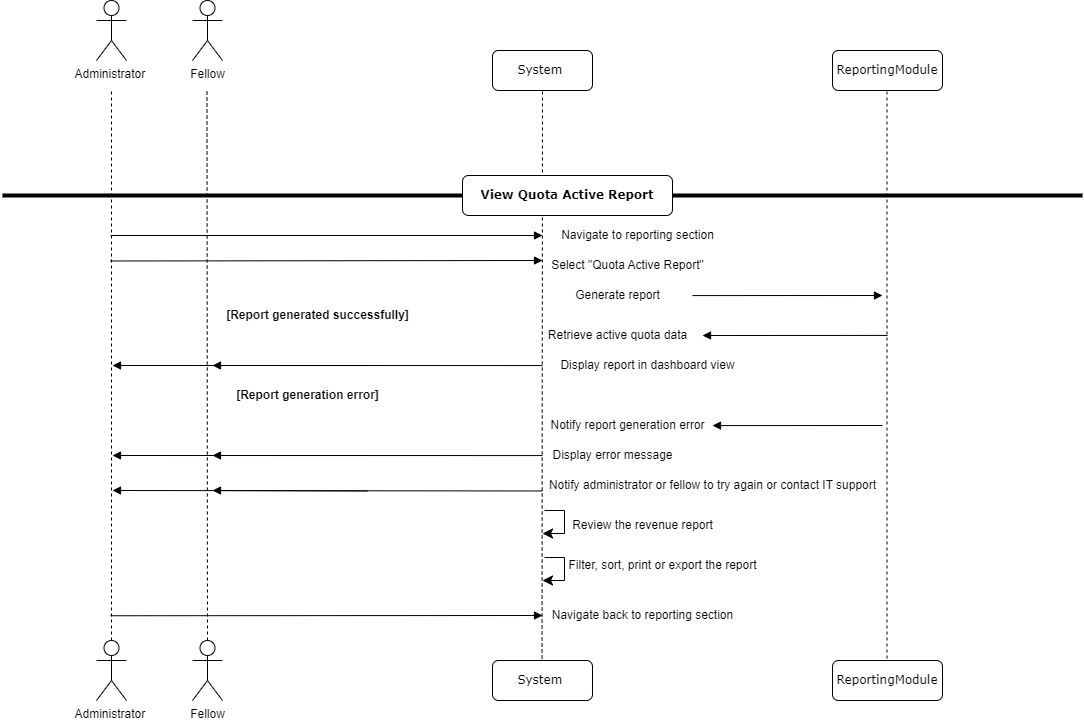

The diagram above was exported from draw.io. Its source (the exported page's mxGraphModel, read from the mxfile embedded in the PNG):
<mxGraphModel dx="794" dy="438" grid="1" gridSize="10" guides="1" tooltips="1" connect="1" arrows="1" fold="1" page="1" pageScale="1" pageWidth="1100" pageHeight="850" background="none" math="0" shadow="0">
  <root>
    <mxCell id="0" />
    <mxCell id="1" parent="0" />
    <mxCell id="7baba1c4bc27f4b0-6" value="ReportingModule" style="shape=umlLifeline;perimeter=lifelinePerimeter;whiteSpace=wrap;html=1;container=1;collapsible=0;recursiveResize=0;outlineConnect=0;rounded=1;shadow=0;comic=0;labelBackgroundColor=none;strokeWidth=1;fontFamily=Verdana;fontSize=12;align=center;" parent="1" vertex="1">
      <mxGeometry x="840" y="320" width="110" height="40" as="geometry" />
    </mxCell>
    <mxCell id="_6L_Mdx-2S_ycw-kaspw-14" value="System&amp;nbsp;" style="shape=umlLifeline;perimeter=lifelinePerimeter;whiteSpace=wrap;html=1;container=1;collapsible=0;recursiveResize=0;outlineConnect=0;rounded=1;shadow=0;comic=0;labelBackgroundColor=none;strokeWidth=1;fontFamily=Verdana;fontSize=12;align=center;" parent="1" vertex="1">
      <mxGeometry x="500" y="320" width="100" height="40" as="geometry" />
    </mxCell>
    <mxCell id="_6L_Mdx-2S_ycw-kaspw-16" value="" style="endArrow=none;dashed=1;html=1;rounded=0;" parent="1" source="_6L_Mdx-2S_ycw-kaspw-55" edge="1">
      <mxGeometry width="50" height="50" relative="1" as="geometry">
        <mxPoint x="550" y="1000" as="sourcePoint" />
        <mxPoint x="550" y="360" as="targetPoint" />
      </mxGeometry>
    </mxCell>
    <mxCell id="_6L_Mdx-2S_ycw-kaspw-20" value="" style="endArrow=none;dashed=1;html=1;rounded=0;" parent="1" source="_6L_Mdx-2S_ycw-kaspw-56" target="7baba1c4bc27f4b0-6" edge="1">
      <mxGeometry width="50" height="50" relative="1" as="geometry">
        <mxPoint x="840" y="1000" as="sourcePoint" />
        <mxPoint x="740" y="200" as="targetPoint" />
      </mxGeometry>
    </mxCell>
    <mxCell id="_6L_Mdx-2S_ycw-kaspw-33" value="" style="line;strokeWidth=4;html=1;perimeter=backbonePerimeter;points=[];outlineConnect=0;" parent="1" vertex="1">
      <mxGeometry x="10" y="460" width="1080" height="10" as="geometry" />
    </mxCell>
    <mxCell id="_6L_Mdx-2S_ycw-kaspw-34" value="&lt;b&gt;View Quota Active Report&lt;/b&gt;" style="shape=umlLifeline;perimeter=lifelinePerimeter;whiteSpace=wrap;html=1;container=1;collapsible=0;recursiveResize=0;outlineConnect=0;rounded=1;shadow=0;comic=0;labelBackgroundColor=none;strokeWidth=1;fontFamily=Verdana;fontSize=12;align=center;" parent="1" vertex="1">
      <mxGeometry x="470" y="445" width="210" height="40" as="geometry" />
    </mxCell>
    <mxCell id="_6L_Mdx-2S_ycw-kaspw-35" value="Navigate to reporting section" style="text;html=1;align=center;verticalAlign=middle;resizable=0;points=[];autosize=1;strokeColor=none;fillColor=none;" parent="1" vertex="1">
      <mxGeometry x="555" y="490" width="180" height="30" as="geometry" />
    </mxCell>
    <mxCell id="_6L_Mdx-2S_ycw-kaspw-36" value="Select &quot;Quota Active Report&quot;" style="text;html=1;align=center;verticalAlign=middle;resizable=0;points=[];autosize=1;strokeColor=none;fillColor=none;" parent="1" vertex="1">
      <mxGeometry x="545" y="520" width="180" height="30" as="geometry" />
    </mxCell>
    <mxCell id="_6L_Mdx-2S_ycw-kaspw-40" value="Generate report" style="text;html=1;align=center;verticalAlign=middle;resizable=0;points=[];autosize=1;strokeColor=none;fillColor=none;" parent="1" vertex="1">
      <mxGeometry x="570" y="550" width="110" height="30" as="geometry" />
    </mxCell>
    <mxCell id="_6L_Mdx-2S_ycw-kaspw-52" value="Notify report generation error" style="text;html=1;align=center;verticalAlign=middle;resizable=0;points=[];autosize=1;strokeColor=none;fillColor=none;" parent="1" vertex="1">
      <mxGeometry x="545" y="680" width="180" height="30" as="geometry" />
    </mxCell>
    <mxCell id="_6L_Mdx-2S_ycw-kaspw-56" value="ReportingModule" style="shape=umlLifeline;perimeter=lifelinePerimeter;whiteSpace=wrap;html=1;container=1;collapsible=0;recursiveResize=0;outlineConnect=0;rounded=1;shadow=0;comic=0;labelBackgroundColor=none;strokeWidth=1;fontFamily=Verdana;fontSize=12;align=center;" parent="1" vertex="1">
      <mxGeometry x="840" y="930" width="110" height="40" as="geometry" />
    </mxCell>
    <mxCell id="_6L_Mdx-2S_ycw-kaspw-62" value="" style="html=1;verticalAlign=bottom;endArrow=block;labelBackgroundColor=none;fontFamily=Verdana;fontSize=12;edgeStyle=elbowEdgeStyle;elbow=vertical;" parent="1" edge="1">
      <mxGeometry relative="1" as="geometry">
        <mxPoint x="895" y="604.92" as="sourcePoint" />
        <mxPoint x="710" y="604.5" as="targetPoint" />
        <Array as="points">
          <mxPoint x="700" y="605" />
        </Array>
      </mxGeometry>
    </mxCell>
    <mxCell id="_6L_Mdx-2S_ycw-kaspw-68" value="" style="html=1;verticalAlign=bottom;endArrow=block;labelBackgroundColor=none;fontFamily=Verdana;fontSize=12;edgeStyle=elbowEdgeStyle;elbow=vertical;" parent="1" edge="1">
      <mxGeometry relative="1" as="geometry">
        <mxPoint x="550" y="635.0600000000001" as="sourcePoint" />
        <mxPoint x="120" y="634.58" as="targetPoint" />
      </mxGeometry>
    </mxCell>
    <mxCell id="Xz9BWPM8MuEH1-YCCM62-2" value="Display report in dashboard view" style="text;html=1;align=center;verticalAlign=middle;resizable=0;points=[];autosize=1;strokeColor=none;fillColor=none;" parent="1" vertex="1">
      <mxGeometry x="555" y="620" width="200" height="30" as="geometry" />
    </mxCell>
    <mxCell id="Z2IQI_FE74_xyJnflHxf-1" value="" style="html=1;verticalAlign=bottom;endArrow=block;labelBackgroundColor=none;fontFamily=Verdana;fontSize=12;edgeStyle=elbowEdgeStyle;elbow=vertical;entryX=0.015;entryY=0.4;entryDx=0;entryDy=0;entryPerimeter=0;" parent="1" edge="1">
      <mxGeometry relative="1" as="geometry">
        <mxPoint x="118" y="504.99" as="sourcePoint" />
        <mxPoint x="550" y="504.5" as="targetPoint" />
      </mxGeometry>
    </mxCell>
    <mxCell id="Z2IQI_FE74_xyJnflHxf-2" value="" style="html=1;verticalAlign=bottom;endArrow=block;labelBackgroundColor=none;fontFamily=Verdana;fontSize=12;edgeStyle=elbowEdgeStyle;elbow=vertical;" parent="1" edge="1">
      <mxGeometry relative="1" as="geometry">
        <mxPoint x="700" y="565.07" as="sourcePoint" />
        <mxPoint x="890" y="565" as="targetPoint" />
      </mxGeometry>
    </mxCell>
    <mxCell id="_6L_Mdx-2S_ycw-kaspw-55" value="System&amp;nbsp;" style="shape=umlLifeline;perimeter=lifelinePerimeter;whiteSpace=wrap;html=1;container=1;collapsible=0;recursiveResize=0;outlineConnect=0;rounded=1;shadow=0;comic=0;labelBackgroundColor=none;strokeWidth=1;fontFamily=Verdana;fontSize=12;align=center;" parent="1" vertex="1">
      <mxGeometry x="500" y="930" width="100" height="40" as="geometry" />
    </mxCell>
    <mxCell id="_6L_Mdx-2S_ycw-kaspw-69" value="Administrator&amp;nbsp;" style="shape=umlActor;verticalLabelPosition=bottom;verticalAlign=top;html=1;outlineConnect=0;" parent="1" vertex="1">
      <mxGeometry x="104" y="910" width="30" height="60" as="geometry" />
    </mxCell>
    <mxCell id="7h11DW6-eHdEZudUMci8-1" value="" style="html=1;verticalAlign=bottom;endArrow=block;labelBackgroundColor=none;fontFamily=Verdana;fontSize=12;edgeStyle=elbowEdgeStyle;elbow=vertical;entryX=0.015;entryY=0.4;entryDx=0;entryDy=0;entryPerimeter=0;" parent="1" edge="1">
      <mxGeometry relative="1" as="geometry">
        <mxPoint x="118" y="530.49" as="sourcePoint" />
        <mxPoint x="550" y="530" as="targetPoint" />
      </mxGeometry>
    </mxCell>
    <mxCell id="7h11DW6-eHdEZudUMci8-2" value="Retrieve active quota data" style="text;html=1;align=center;verticalAlign=middle;resizable=0;points=[];autosize=1;strokeColor=none;fillColor=none;" parent="1" vertex="1">
      <mxGeometry x="545" y="590" width="160" height="30" as="geometry" />
    </mxCell>
    <mxCell id="7h11DW6-eHdEZudUMci8-3" value="&lt;b&gt;[Report generated successfully]&lt;/b&gt;" style="text;html=1;align=center;verticalAlign=middle;resizable=0;points=[];autosize=1;strokeColor=none;fillColor=none;" parent="1" vertex="1">
      <mxGeometry x="220" y="570" width="210" height="30" as="geometry" />
    </mxCell>
    <mxCell id="7h11DW6-eHdEZudUMci8-5" value="&lt;b&gt;[Report generation error]&lt;/b&gt;" style="text;html=1;align=center;verticalAlign=middle;resizable=0;points=[];autosize=1;strokeColor=none;fillColor=none;" parent="1" vertex="1">
      <mxGeometry x="230" y="650" width="170" height="30" as="geometry" />
    </mxCell>
    <mxCell id="7h11DW6-eHdEZudUMci8-6" value="" style="html=1;verticalAlign=bottom;endArrow=block;labelBackgroundColor=none;fontFamily=Verdana;fontSize=12;edgeStyle=elbowEdgeStyle;elbow=vertical;" parent="1" edge="1">
      <mxGeometry relative="1" as="geometry">
        <mxPoint x="890" y="695" as="sourcePoint" />
        <mxPoint x="720" y="694.58" as="targetPoint" />
        <Array as="points">
          <mxPoint x="710" y="695.08" />
        </Array>
      </mxGeometry>
    </mxCell>
    <mxCell id="7h11DW6-eHdEZudUMci8-7" value="Display error message" style="text;html=1;align=center;verticalAlign=middle;resizable=0;points=[];autosize=1;strokeColor=none;fillColor=none;" parent="1" vertex="1">
      <mxGeometry x="550" y="710" width="140" height="30" as="geometry" />
    </mxCell>
    <mxCell id="7h11DW6-eHdEZudUMci8-8" value="" style="html=1;verticalAlign=bottom;endArrow=block;labelBackgroundColor=none;fontFamily=Verdana;fontSize=12;edgeStyle=elbowEdgeStyle;elbow=vertical;" parent="1" edge="1">
      <mxGeometry relative="1" as="geometry">
        <mxPoint x="550" y="725.06" as="sourcePoint" />
        <mxPoint x="120" y="724.5799999999999" as="targetPoint" />
      </mxGeometry>
    </mxCell>
    <mxCell id="7h11DW6-eHdEZudUMci8-9" value="" style="html=1;verticalAlign=bottom;endArrow=block;labelBackgroundColor=none;fontFamily=Verdana;fontSize=12;edgeStyle=elbowEdgeStyle;elbow=vertical;" parent="1" edge="1">
      <mxGeometry relative="1" as="geometry">
        <mxPoint x="550" y="760.48" as="sourcePoint" />
        <mxPoint x="120" y="760" as="targetPoint" />
      </mxGeometry>
    </mxCell>
    <mxCell id="7h11DW6-eHdEZudUMci8-10" value="Notify administrator or fellow to try again or contact IT support" style="text;html=1;align=center;verticalAlign=middle;resizable=0;points=[];autosize=1;strokeColor=none;fillColor=none;" parent="1" vertex="1">
      <mxGeometry x="545" y="740" width="350" height="30" as="geometry" />
    </mxCell>
    <mxCell id="7h11DW6-eHdEZudUMci8-11" value="" style="edgeStyle=elbowEdgeStyle;elbow=horizontal;endArrow=classic;html=1;curved=0;rounded=0;endSize=8;startSize=8;entryX=0.02;entryY=0.089;entryDx=0;entryDy=0;entryPerimeter=0;" parent="1" edge="1">
      <mxGeometry width="50" height="50" relative="1" as="geometry">
        <mxPoint x="552" y="780" as="sourcePoint" />
        <mxPoint x="550" y="803" as="targetPoint" />
        <Array as="points">
          <mxPoint x="572" y="770" />
        </Array>
      </mxGeometry>
    </mxCell>
    <mxCell id="7h11DW6-eHdEZudUMci8-12" value="" style="edgeStyle=elbowEdgeStyle;elbow=horizontal;endArrow=classic;html=1;curved=0;rounded=0;endSize=8;startSize=8;entryX=0.02;entryY=0.089;entryDx=0;entryDy=0;entryPerimeter=0;" parent="1" edge="1">
      <mxGeometry width="50" height="50" relative="1" as="geometry">
        <mxPoint x="552" y="827" as="sourcePoint" />
        <mxPoint x="550" y="850" as="targetPoint" />
        <Array as="points">
          <mxPoint x="572" y="817" />
        </Array>
      </mxGeometry>
    </mxCell>
    <mxCell id="7h11DW6-eHdEZudUMci8-13" value="" style="html=1;verticalAlign=bottom;endArrow=block;labelBackgroundColor=none;fontFamily=Verdana;fontSize=12;edgeStyle=elbowEdgeStyle;elbow=vertical;entryX=0.015;entryY=0.4;entryDx=0;entryDy=0;entryPerimeter=0;" parent="1" edge="1">
      <mxGeometry relative="1" as="geometry">
        <mxPoint x="118" y="885.25" as="sourcePoint" />
        <mxPoint x="550" y="884.76" as="targetPoint" />
      </mxGeometry>
    </mxCell>
    <mxCell id="7h11DW6-eHdEZudUMci8-15" value="Review the revenue report" style="text;html=1;align=center;verticalAlign=middle;resizable=0;points=[];autosize=1;strokeColor=none;fillColor=none;" parent="1" vertex="1">
      <mxGeometry x="570" y="780" width="160" height="30" as="geometry" />
    </mxCell>
    <mxCell id="7h11DW6-eHdEZudUMci8-16" value="Filter, sort, print or export the report" style="text;html=1;align=center;verticalAlign=middle;resizable=0;points=[];autosize=1;strokeColor=none;fillColor=none;" parent="1" vertex="1">
      <mxGeometry x="565" y="820" width="210" height="30" as="geometry" />
    </mxCell>
    <mxCell id="7h11DW6-eHdEZudUMci8-17" value="Navigate back to reporting section" style="text;html=1;align=center;verticalAlign=middle;resizable=0;points=[];autosize=1;strokeColor=none;fillColor=none;" parent="1" vertex="1">
      <mxGeometry x="550" y="870" width="200" height="30" as="geometry" />
    </mxCell>
    <mxCell id="xLDoE1_6y4E8U5QMcnwv-1" value="" style="endArrow=none;dashed=1;html=1;rounded=0;" parent="1" source="_6L_Mdx-2S_ycw-kaspw-69" edge="1">
      <mxGeometry width="50" height="50" relative="1" as="geometry">
        <mxPoint x="119" y="910" as="sourcePoint" />
        <mxPoint x="119" y="360" as="targetPoint" />
      </mxGeometry>
    </mxCell>
    <mxCell id="_6L_Mdx-2S_ycw-kaspw-8" value="Administrator&amp;nbsp;" style="shape=umlActor;verticalLabelPosition=bottom;verticalAlign=top;html=1;outlineConnect=0;" parent="1" vertex="1">
      <mxGeometry x="104" y="270" width="30" height="60" as="geometry" />
    </mxCell>
    <mxCell id="FmJf_KWBSxJsi-cv-_-8-1" value="Fellow" style="shape=umlActor;verticalLabelPosition=bottom;verticalAlign=top;html=1;outlineConnect=0;" vertex="1" parent="1">
      <mxGeometry x="200" y="270" width="30" height="60" as="geometry" />
    </mxCell>
    <mxCell id="FmJf_KWBSxJsi-cv-_-8-2" value="" style="endArrow=none;dashed=1;html=1;rounded=0;" edge="1" parent="1">
      <mxGeometry width="50" height="50" relative="1" as="geometry">
        <mxPoint x="215" y="910" as="sourcePoint" />
        <mxPoint x="214.5" y="360" as="targetPoint" />
      </mxGeometry>
    </mxCell>
    <mxCell id="FmJf_KWBSxJsi-cv-_-8-3" value="Fellow" style="shape=umlActor;verticalLabelPosition=bottom;verticalAlign=top;html=1;outlineConnect=0;" vertex="1" parent="1">
      <mxGeometry x="200" y="910" width="30" height="60" as="geometry" />
    </mxCell>
    <mxCell id="FmJf_KWBSxJsi-cv-_-8-4" value="" style="html=1;verticalAlign=bottom;endArrow=block;labelBackgroundColor=none;fontFamily=Verdana;fontSize=12;edgeStyle=elbowEdgeStyle;elbow=vertical;" edge="1" parent="1">
      <mxGeometry relative="1" as="geometry">
        <mxPoint x="375" y="635" as="sourcePoint" />
        <mxPoint x="220" y="634.5" as="targetPoint" />
      </mxGeometry>
    </mxCell>
    <mxCell id="FmJf_KWBSxJsi-cv-_-8-5" value="" style="html=1;verticalAlign=bottom;endArrow=block;labelBackgroundColor=none;fontFamily=Verdana;fontSize=12;edgeStyle=elbowEdgeStyle;elbow=vertical;" edge="1" parent="1">
      <mxGeometry relative="1" as="geometry">
        <mxPoint x="375" y="725" as="sourcePoint" />
        <mxPoint x="220" y="724.5" as="targetPoint" />
      </mxGeometry>
    </mxCell>
    <mxCell id="FmJf_KWBSxJsi-cv-_-8-6" value="" style="html=1;verticalAlign=bottom;endArrow=block;labelBackgroundColor=none;fontFamily=Verdana;fontSize=12;edgeStyle=elbowEdgeStyle;elbow=vertical;" edge="1" parent="1">
      <mxGeometry relative="1" as="geometry">
        <mxPoint x="375" y="760.5" as="sourcePoint" />
        <mxPoint x="220" y="760" as="targetPoint" />
      </mxGeometry>
    </mxCell>
  </root>
</mxGraphModel>